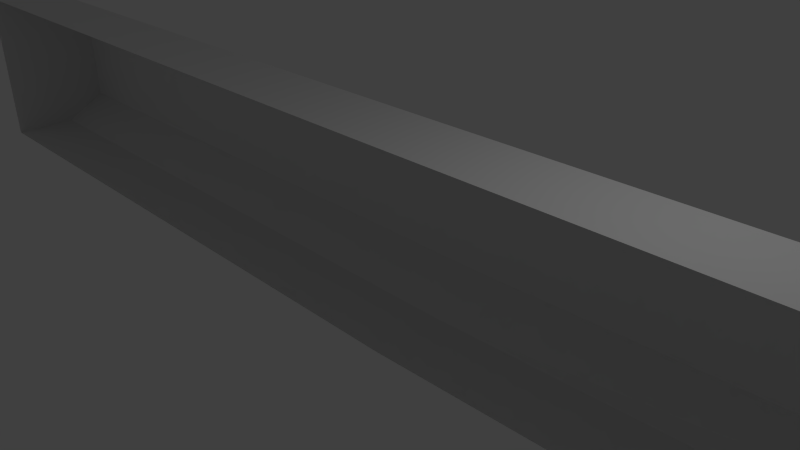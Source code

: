 # Source: trunking_L2.blend  (saved by Blender 2.73.0; exported with 4.5.12 LTS)
import bpy
from mathutils import Matrix  # noqa: F401  (used for matrix-valued properties, if any)

bpy.ops.wm.read_factory_settings(use_empty=True)
scene = bpy.context.scene
scene.name = 'Scene'

# ---- collections
col_collection_1 = bpy.data.collections.new('Collection 1'); scene.collection.children.link(col_collection_1)

# ---- materials (node trees are filled in below, after node groups)
mat_material = bpy.data.materials.new('Material')
mat_material.alpha_threshold = 0.0
mat_material.use_transparent_shadow = False
mat_material.roughness = 0.5
mat_material.line_color = (0.0, 0.0, 0.0, 1.0)

# ---- material node trees

# ---- world
world_world = bpy.data.worlds.new('World'); scene.world = world_world
world_world.color = (0.05088, 0.05088, 0.05088)
world_world.use_sun_shadow = False
world_world.sun_shadow_jitter_overblur = 0.0
world_world.cycles.sampling_method = 'MANUAL'
world_world.cycles.sample_map_resolution = 256

# ---- cameras
cam_camera = bpy.data.cameras.new('Camera')
cam_camera.clip_end = 100.0
cam_camera.lens = 35.0
cam_camera.sensor_width = 32.0
cam_camera.sensor_height = 18.0
cam_camera.ortho_scale = 7.314
cam_camera.dof.focus_distance = 0.0
cam_camera.dof.aperture_fstop = 128.0

# ---- lights
light_lamp = bpy.data.lights.new('Lamp', 'POINT')
light_lamp.transmission_factor = 0.0
light_lamp.cutoff_distance = 30.0
light_lamp.energy = 100.0
light_lamp.shadow_buffer_clip_start = 1.001
light_lamp.shadow_soft_size = 0.1
light_lamp.shadow_maximum_resolution = 0.006
light_lamp.use_absolute_resolution = True
light_lamp.cycles.use_multiple_importance_sampling = False

# ---- meshes
me_cube = bpy.data.meshes.new('Cube')
me_cube.from_pydata([(-12.0, -0.01333, -1.5), (-12.0, 1.165, -1.5), (-12.0, -0.01333, 1.5), (-12.0, 1.165, 1.5), (10.48, 1.165, 1.518), (10.48, -0.01333, 1.518), (-12.0, -0.01333, -1.035), (-12.0, -0.01333, 1.035), (-12.0, 1.987, -1.035), (-12.0, 1.987, 1.035), (12.73, 1.987, -0.7319), (-4.676e-06, -0.01333, -1.5), (-1.763e-06, 1.165, -1.5), (-6.583e-06, -0.01333, 1.5), (3.005e-06, 1.165, 1.5), (1.798e-07, 1.987, -1.035), (2.087e-06, 1.987, 1.035), (13.06, 1.165, -1.061), (13.06, -0.01333, -1.061), (10.81, 1.987, 1.189), (12.73, -0.01333, -0.7319), (11.27, -0.01333, 0.7319), (13.5, 1.165, 24.38), (13.5, -0.01333, 24.38), (10.5, 1.165, 24.38), (10.5, -0.01333, 24.38), (13.04, 1.987, 24.38), (10.96, 1.987, 24.38), (13.04, -0.01333, 24.38), (10.96, -0.01333, 24.38)], [(18, 20), (20, 21), (21, 5)], [(13, 5, 4, 14), (7, 2, 3, 9), (0, 6, 8, 1), (6, 7, 9, 8), (8, 9, 16, 15), (1, 8, 15, 12), (9, 3, 14, 16), (2, 13, 14, 3), (0, 1, 12, 11), (12, 15, 10, 17), (16, 14, 4, 19), (27, 24, 25, 29), (22, 26, 28, 23), (26, 27, 29, 28), (11, 12, 17, 18), (18, 17, 22, 23), (15, 16, 19, 10), (10, 19, 27, 26), (17, 10, 26, 22), (4, 5, 25, 24), (19, 4, 24, 27)])
_uv = me_cube.uv_layers.new(name='diffuse')
_uv.uv.foreach_set('vector', [0.5, 0.1871, 5.831e-05, 0.1871, 5.792e-05, 0.1625, 0.5, 0.1625, 0.0835, 0.2928, 0.0835, 0.3122, 0.05895, 0.3122, 0.04183, 0.2928, 0.0835, 0.1872, 0.0835, 0.2066, 0.04183, 0.2066, 0.05895, 0.1872, 0.0835, 0.2066, 0.0835, 0.2928, 0.04183, 0.2928, 0.04183, 0.2066, 0.9999, 0.05045, 0.9999, 0.1367, 0.5, 0.1367, 0.5, 0.05045, 0.9999, 0.0246, 0.9999, 0.05045, 0.5, 0.05045, 0.5, 0.02461, 0.9999, 0.1367, 0.9999, 0.1625, 0.5, 0.1625, 0.5, 0.1367, 0.9999, 0.1871, 0.5, 0.1871, 0.5, 0.1625, 0.9999, 0.1625, 0.9999, 5.768e-05, 0.9999, 0.0246, 0.5, 0.02461, 0.5, 6.08e-05, 0.5, 0.02461, 0.5, 0.05045, 5.768e-05, 0.05046, 5.768e-05, 0.02461, 0.5, 0.1367, 0.5, 0.1625, 5.792e-05, 0.1625, 5.792e-05, 0.1367, 5.77e-05, 0.2066, 0.01717, 0.1872, 0.04172, 0.1872, 0.04172, 0.2066, 0.01717, 0.3122, 5.768e-05, 0.2928, 0.04172, 0.2928, 0.04172, 0.3122, 5.768e-05, 0.2928, 5.77e-05, 0.2066, 0.04172, 0.2066, 0.04172, 0.2928, 0.5, 6.08e-05, 0.5, 0.02461, 5.768e-05, 0.02461, 5.776e-05, 6.392e-05, 5.776e-05, 6.392e-05, 5.768e-05, 0.02461, 5.768e-05, 0.02461, 5.776e-05, 6.392e-05, 0.5, 0.05045, 0.5, 0.1367, 5.792e-05, 0.1367, 5.768e-05, 0.05046, 5.768e-05, 0.05046, 5.792e-05, 0.1367, 5.792e-05, 0.1367, 5.768e-05, 0.05046, 5.768e-05, 0.02461, 5.768e-05, 0.05046, 5.768e-05, 0.05046, 5.768e-05, 0.02461, 5.792e-05, 0.1625, 5.831e-05, 0.1871, 5.831e-05, 0.1871, 5.792e-05, 0.1625, 5.792e-05, 0.1367, 5.792e-05, 0.1625, 5.792e-05, 0.1625, 5.792e-05, 0.1367])
_uv.active_render = True
_uv = me_cube.uv_layers.new(name='lightmap')
_uv.uv.foreach_set('vector', [0.3975, 0.0004699, 0.7446, 0.001433, 0.7445, 0.04044, 0.3974, 0.03948, 0.07063, 0.225, 0.07063, 0.2096, 0.1096, 0.2096, 0.1368, 0.225, 0.07063, 0.3089, 0.07063, 0.2935, 0.1368, 0.2935, 0.1096, 0.3089, 0.07063, 0.2935, 0.07063, 0.225, 0.1368, 0.225, 0.1368, 0.2935, 0.0001322, 0.139, 0.0001726, 0.07036, 0.3974, 0.07073, 0.397, 0.1391, 0.0001272, 0.1703, 0.0001322, 0.139, 0.397, 0.1391, 0.3969, 0.1703, 0.0001726, 0.07036, 0.0002003, 0.03914, 0.3974, 0.03948, 0.3974, 0.07073, 0.0002336, 0.0001272, 0.3975, 0.0004699, 0.3974, 0.03948, 0.0002003, 0.03914, 0.0001272, 0.2093, 0.0001272, 0.1703, 0.3969, 0.1703, 0.3972, 0.2093, 0.3969, 0.1703, 0.397, 0.1391, 0.8182, 0.1342, 0.8292, 0.1635, 0.3974, 0.07073, 0.3974, 0.03948, 0.7445, 0.04044, 0.7553, 0.06974, 0.914, 0.8314, 0.9294, 0.8586, 0.9294, 0.8976, 0.914, 0.8976, 0.8301, 0.8586, 0.8455, 0.8314, 0.8455, 0.8976, 0.8301, 0.8976, 0.8455, 0.8314, 0.914, 0.8314, 0.914, 0.8976, 0.8455, 0.8976, 0.3972, 0.2093, 0.3969, 0.1703, 0.8292, 0.1635, 0.8298, 0.2026, 0.9296, 0.0001272, 0.9686, 0.0001272, 0.9686, 0.8424, 0.9296, 0.8424, 0.397, 0.1391, 0.3974, 0.07073, 0.7553, 0.06974, 0.8182, 0.1342, 0.8555, 0.0001272, 0.9191, 0.0637, 0.914, 0.8314, 0.8455, 0.8314, 0.9686, 0.0001272, 0.998, 0.01082, 0.9999, 0.8422, 0.9686, 0.8424, 0.02944, 0.2204, 0.06845, 0.2203, 0.07037, 0.9771, 0.03137, 0.9772, 0.0001272, 0.2096, 0.02944, 0.2204, 0.03137, 0.9772, 0.0001272, 0.9773])
me_cube.materials.append(mat_material)
me_cube.use_remesh_preserve_volume = False
me_cube.use_remesh_preserve_attributes = False
me_cube.use_mirror_vertex_groups = False
me_cube.update()

# ---- objects
ob_cube = bpy.data.objects.new('Cube', me_cube)
ob_lamp = bpy.data.objects.new('Lamp', light_lamp)
ob_camera = bpy.data.objects.new('Camera', cam_camera)

# ---- transforms, parenting, visibility, modifiers, constraints
ob_cube.location = (0.0, 0.0, 0.0)
ob_cube.lock_rotations_4d = False
ob_cube.empty_display_type = 'ARROWS'
ob_cube.lineart.crease_threshold = 0.0
ob_lamp.location = (4.076, 1.005, 5.904)
ob_lamp.rotation_euler = (0.6503, 0.05522, 1.866)
ob_lamp.lock_rotations_4d = False
ob_lamp.empty_display_type = 'ARROWS'
ob_lamp.color = (0.0, 0.0, 0.0, 0.0)
ob_lamp.lineart.crease_threshold = 0.0
ob_camera.location = (7.481, -6.508, 5.344)
ob_camera.rotation_euler = (1.109, 0.01082, 0.8149)
ob_camera.lock_rotations_4d = False
ob_camera.empty_display_type = 'ARROWS'
ob_camera.color = (0.0, 0.0, 0.0, 0.0)
ob_camera.display_type = 'WIRE'
ob_camera.lineart.crease_threshold = 0.0

# ---- collection membership
col_collection_1.objects.link(ob_cube)
col_collection_1.objects.link(ob_lamp)
col_collection_1.objects.link(ob_camera)

# ---- scene / render settings (as saved in the file)
scene.camera = ob_camera
scene.frame_start = 1; scene.frame_end = 250; scene.frame_set(1)
scene.render.engine = 'BLENDER_EEVEE_NEXT'
scene.render.resolution_percentage = 50
scene.render.dither_intensity = 0.0
scene.cycles.use_denoising = False
scene.cycles.samples = 10
scene.cycles.sampling_pattern = 'TABULATED_SOBOL'
scene.cycles.light_sampling_threshold = 0.0
scene.cycles.use_adaptive_sampling = False
scene.cycles.use_light_tree = False
scene.cycles.blur_glossy = 0.0
scene.cycles.pixel_filter_type = 'GAUSSIAN'
scene.cycles.sample_clamp_indirect = 0.0
scene.view_settings.view_transform = 'Standard'
scene.unit_settings.scale_length = 0.1
bpy.context.view_layer.update()
